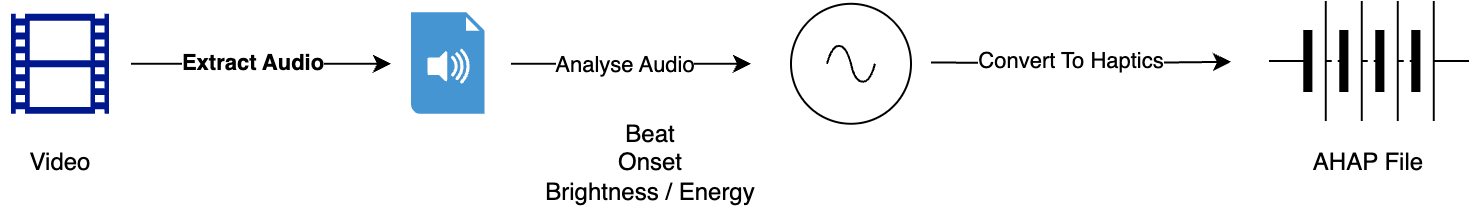

The diagram above was exported from draw.io. Its source (the exported page's mxGraphModel, read from the mxfile embedded in the PNG):
<mxGraphModel dx="1395" dy="753" grid="1" gridSize="10" guides="1" tooltips="1" connect="1" arrows="1" fold="1" page="1" pageScale="1" pageWidth="827" pageHeight="1169" math="0" shadow="0">
  <root>
    <mxCell id="0" />
    <mxCell id="1" parent="0" />
    <mxCell id="2" style="edgeStyle=orthogonalEdgeStyle;rounded=0;orthogonalLoop=1;jettySize=auto;html=1;" edge="1" parent="1">
      <mxGeometry relative="1" as="geometry">
        <mxPoint x="242" y="71.39999999999998" as="targetPoint" />
        <mxPoint x="112" y="71.39999999999998" as="sourcePoint" />
      </mxGeometry>
    </mxCell>
    <mxCell id="3" value="Extract Audio" style="edgeLabel;html=1;align=center;verticalAlign=middle;resizable=0;points=[];fontStyle=1" vertex="1" connectable="0" parent="2">
      <mxGeometry x="-0.082" relative="1" as="geometry">
        <mxPoint y="-1" as="offset" />
      </mxGeometry>
    </mxCell>
    <mxCell id="4" value="" style="sketch=0;aspect=fixed;pointerEvents=1;shadow=0;dashed=0;html=1;strokeColor=none;labelPosition=center;verticalLabelPosition=bottom;verticalAlign=top;align=center;fillColor=#00188D;shape=mxgraph.mscae.general.video" vertex="1" parent="1">
      <mxGeometry x="52" y="46.39999999999998" width="49" height="50" as="geometry" />
    </mxCell>
    <mxCell id="5" value="" style="shadow=0;dashed=0;html=1;strokeColor=none;fillColor=#4495D1;labelPosition=center;verticalLabelPosition=bottom;verticalAlign=top;align=center;outlineConnect=0;shape=mxgraph.veeam.audio_file;" vertex="1" parent="1">
      <mxGeometry x="252" y="45.599999999999966" width="36.8" height="50.8" as="geometry" />
    </mxCell>
    <mxCell id="6" value="" style="pointerEvents=1;verticalLabelPosition=bottom;shadow=0;dashed=0;align=center;html=1;verticalAlign=top;shape=mxgraph.electrical.signal_sources.source;aspect=fixed;points=[[0.5,0,0],[1,0.5,0],[0.5,1,0],[0,0.5,0]];elSignalType=ac;" vertex="1" parent="1">
      <mxGeometry x="442" y="41.39999999999998" width="60" height="60" as="geometry" />
    </mxCell>
    <mxCell id="7" style="edgeStyle=orthogonalEdgeStyle;rounded=0;orthogonalLoop=1;jettySize=auto;html=1;" edge="1" parent="1">
      <mxGeometry relative="1" as="geometry">
        <mxPoint x="302" y="71.39999999999998" as="sourcePoint" />
        <mxPoint x="422" y="71.39999999999998" as="targetPoint" />
      </mxGeometry>
    </mxCell>
    <mxCell id="8" value="Analyse Audio" style="edgeLabel;html=1;align=center;verticalAlign=middle;resizable=0;points=[];" vertex="1" connectable="0" parent="7">
      <mxGeometry x="0.0617" relative="1" as="geometry">
        <mxPoint x="-7" as="offset" />
      </mxGeometry>
    </mxCell>
    <mxCell id="9" value="Video" style="text;html=1;align=center;verticalAlign=middle;whiteSpace=wrap;rounded=0;" vertex="1" parent="1">
      <mxGeometry x="47" y="106.39999999999998" width="60" height="30" as="geometry" />
    </mxCell>
    <mxCell id="10" value="" style="pointerEvents=1;verticalLabelPosition=bottom;shadow=0;dashed=0;align=center;html=1;verticalAlign=top;shape=mxgraph.electrical.miscellaneous.batteryStack;" vertex="1" parent="1">
      <mxGeometry x="681" y="40" width="100" height="60" as="geometry" />
    </mxCell>
    <mxCell id="11" value="Beat&lt;br&gt;Onset&lt;br&gt;Brightness / Energy" style="text;html=1;align=center;verticalAlign=middle;whiteSpace=wrap;rounded=0;" vertex="1" parent="1">
      <mxGeometry x="302" y="106.39999999999998" width="140" height="30" as="geometry" />
    </mxCell>
    <mxCell id="12" style="edgeStyle=orthogonalEdgeStyle;rounded=0;orthogonalLoop=1;jettySize=auto;html=1;" edge="1" parent="1">
      <mxGeometry relative="1" as="geometry">
        <mxPoint x="512" y="70.72999999999996" as="sourcePoint" />
        <mxPoint x="662" y="70.39999999999998" as="targetPoint" />
      </mxGeometry>
    </mxCell>
    <mxCell id="13" value="Convert To Haptics" style="edgeLabel;html=1;align=center;verticalAlign=middle;resizable=0;points=[];" vertex="1" connectable="0" parent="12">
      <mxGeometry x="0.0617" relative="1" as="geometry">
        <mxPoint x="-10" y="-1" as="offset" />
      </mxGeometry>
    </mxCell>
    <mxCell id="14" value="AHAP File" style="text;html=1;align=center;verticalAlign=middle;whiteSpace=wrap;rounded=0;" vertex="1" parent="1">
      <mxGeometry x="701" y="106.39999999999998" width="60" height="30" as="geometry" />
    </mxCell>
  </root>
</mxGraphModel>